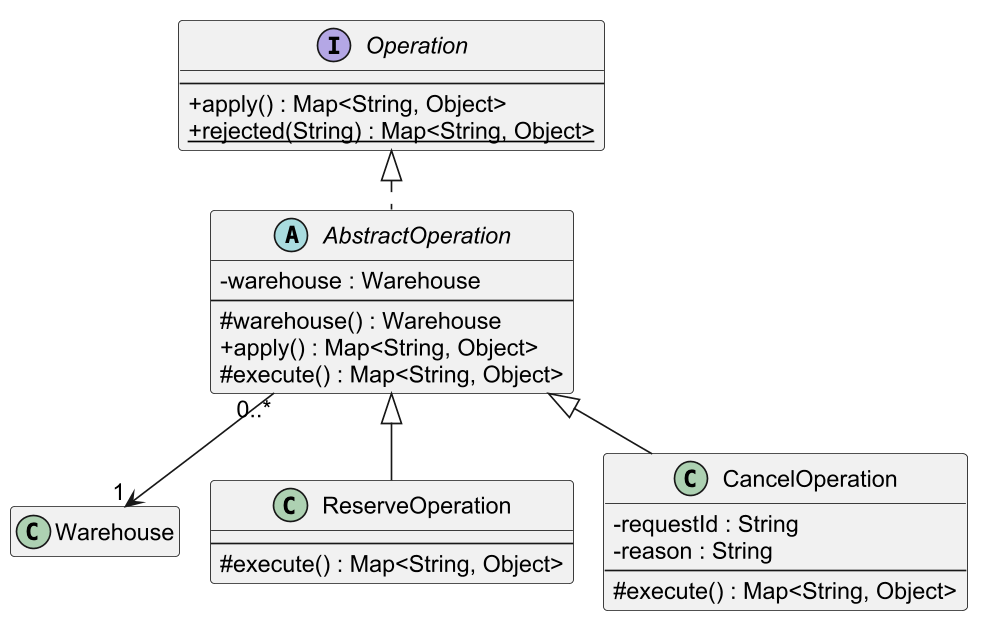

The diagram above was rendered by PlantUML. Its source (embedded in the PNG):
@startuml
!pragma layout smetana
skinparam dpi 160
skinparam shadowing false
skinparam classAttributeIconSize 0
skinparam defaultFontName Arial
skinparam defaultFontSize 14
skinparam linetype ortho
hide empty members
class Warehouse {
  -customers : Map<String, Customer>
  -products : Map<String, Product>
  -stocks : Map<String, Stock>
  -reservations : List<Reservation>
  -request : Request
  --
  +customers() : Map<String, Customer>
  +products() : Map<String, Product>
  +stocks() : Map<String, Stock>
  +reservations() : List<Reservation>
  +request() : Request
  +checkAvailability(List<RequestLine>) : List<Map<String, Object>>
  +hasReservation() : boolean
  +reserveAll(List<RequestLine>) : Map<String, Object>
  +cancel(String, String) : Map<String, Object>
}
interface Operation {
  --
  +apply() : Map<String, Object>
  +{static} rejected(String) : Map<String, Object>
}
abstract class AbstractOperation {
  -warehouse : Warehouse
  --
  #warehouse() : Warehouse
  +apply() : Map<String, Object>
  #execute() : Map<String, Object>
}
class ReserveOperation {
  --
  #execute() : Map<String, Object>
}
class CancelOperation {
  -requestId : String
  -reason : String
  --
  #execute() : Map<String, Object>
}
Operation <|.. AbstractOperation
AbstractOperation <|-- ReserveOperation
AbstractOperation <|-- CancelOperation
AbstractOperation "0..*" --> "1" Warehouse

hide Warehouse members
@enduml